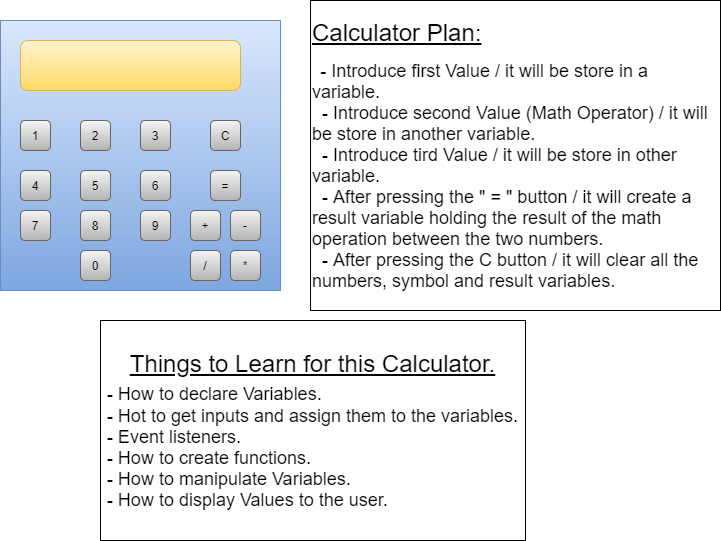

The diagram above was exported from draw.io. Its source (the exported page's mxGraphModel, read from the mxfile embedded in the PNG):
<mxGraphModel dx="883" dy="648" grid="1" gridSize="10" guides="1" tooltips="1" connect="1" arrows="1" fold="1" page="1" pageScale="1" pageWidth="850" pageHeight="1100" background="#ffffff" math="0" shadow="0">
  <root>
    <mxCell id="0" />
    <mxCell id="1" parent="0" />
    <mxCell id="2" value="" style="rounded=0;whiteSpace=wrap;html=1;strokeColor=#6c8ebf;fillColor=#dae8fc;gradientColor=#7ea6e0;" vertex="1" parent="1">
      <mxGeometry x="70" y="70" width="280" height="270" as="geometry" />
    </mxCell>
    <mxCell id="3" value="" style="rounded=1;whiteSpace=wrap;html=1;strokeColor=#d6b656;fillColor=#fff2cc;gradientColor=#ffd966;" vertex="1" parent="1">
      <mxGeometry x="90" y="90" width="220" height="50" as="geometry" />
    </mxCell>
    <mxCell id="4" value="&lt;font color=&quot;#000000&quot;&gt;1&lt;/font&gt;" style="rounded=1;whiteSpace=wrap;html=1;strokeColor=#666666;fillColor=#f5f5f5;gradientColor=#b3b3b3;" vertex="1" parent="1">
      <mxGeometry x="90" y="170" width="30" height="30" as="geometry" />
    </mxCell>
    <mxCell id="6" value="&lt;font color=&quot;#000000&quot;&gt;3&lt;/font&gt;" style="rounded=1;whiteSpace=wrap;html=1;strokeColor=#666666;fillColor=#f5f5f5;gradientColor=#b3b3b3;" vertex="1" parent="1">
      <mxGeometry x="210" y="170" width="30" height="30" as="geometry" />
    </mxCell>
    <mxCell id="8" value="&lt;font color=&quot;#000000&quot;&gt;2&lt;/font&gt;" style="rounded=1;whiteSpace=wrap;html=1;strokeColor=#666666;fillColor=#f5f5f5;gradientColor=#b3b3b3;" vertex="1" parent="1">
      <mxGeometry x="150" y="170" width="30" height="30" as="geometry" />
    </mxCell>
    <mxCell id="9" value="&lt;font color=&quot;#000000&quot;&gt;6&lt;/font&gt;" style="rounded=1;whiteSpace=wrap;html=1;strokeColor=#666666;fillColor=#f5f5f5;gradientColor=#b3b3b3;" vertex="1" parent="1">
      <mxGeometry x="210" y="220" width="30" height="30" as="geometry" />
    </mxCell>
    <mxCell id="10" value="&lt;font color=&quot;#000000&quot;&gt;5&lt;/font&gt;" style="rounded=1;whiteSpace=wrap;html=1;strokeColor=#666666;fillColor=#f5f5f5;gradientColor=#b3b3b3;" vertex="1" parent="1">
      <mxGeometry x="150" y="220" width="30" height="30" as="geometry" />
    </mxCell>
    <mxCell id="11" value="&lt;font color=&quot;#000000&quot;&gt;4&lt;/font&gt;" style="rounded=1;whiteSpace=wrap;html=1;strokeColor=#666666;fillColor=#f5f5f5;gradientColor=#b3b3b3;" vertex="1" parent="1">
      <mxGeometry x="90" y="220" width="30" height="30" as="geometry" />
    </mxCell>
    <mxCell id="12" value="&lt;font color=&quot;#000000&quot;&gt;9&lt;/font&gt;" style="rounded=1;whiteSpace=wrap;html=1;strokeColor=#666666;fillColor=#f5f5f5;gradientColor=#b3b3b3;" vertex="1" parent="1">
      <mxGeometry x="210" y="260" width="30" height="30" as="geometry" />
    </mxCell>
    <mxCell id="13" value="&lt;font color=&quot;#000000&quot;&gt;8&lt;/font&gt;" style="rounded=1;whiteSpace=wrap;html=1;strokeColor=#666666;fillColor=#f5f5f5;gradientColor=#b3b3b3;" vertex="1" parent="1">
      <mxGeometry x="150" y="260" width="30" height="30" as="geometry" />
    </mxCell>
    <mxCell id="14" value="&lt;font color=&quot;#000000&quot;&gt;7&lt;/font&gt;" style="rounded=1;whiteSpace=wrap;html=1;strokeColor=#666666;fillColor=#f5f5f5;gradientColor=#b3b3b3;" vertex="1" parent="1">
      <mxGeometry x="90" y="260" width="30" height="30" as="geometry" />
    </mxCell>
    <mxCell id="15" value="&lt;font color=&quot;#000000&quot;&gt;0&lt;/font&gt;" style="rounded=1;whiteSpace=wrap;html=1;strokeColor=#666666;fillColor=#f5f5f5;gradientColor=#b3b3b3;" vertex="1" parent="1">
      <mxGeometry x="150" y="300" width="30" height="30" as="geometry" />
    </mxCell>
    <mxCell id="17" value="&lt;font color=&quot;#000000&quot;&gt;=&lt;/font&gt;" style="rounded=1;whiteSpace=wrap;html=1;strokeColor=#666666;fillColor=#f5f5f5;gradientColor=#b3b3b3;" vertex="1" parent="1">
      <mxGeometry x="280" y="220" width="30" height="30" as="geometry" />
    </mxCell>
    <mxCell id="18" value="&lt;font color=&quot;#000000&quot;&gt;+&lt;/font&gt;" style="rounded=1;whiteSpace=wrap;html=1;strokeColor=#666666;fillColor=#f5f5f5;gradientColor=#b3b3b3;" vertex="1" parent="1">
      <mxGeometry x="260" y="260" width="30" height="30" as="geometry" />
    </mxCell>
    <mxCell id="19" value="&lt;font color=&quot;#000000&quot;&gt;-&lt;/font&gt;" style="rounded=1;whiteSpace=wrap;html=1;strokeColor=#666666;fillColor=#f5f5f5;gradientColor=#b3b3b3;" vertex="1" parent="1">
      <mxGeometry x="300" y="260" width="30" height="30" as="geometry" />
    </mxCell>
    <mxCell id="20" value="&lt;font color=&quot;#000000&quot;&gt;*&lt;/font&gt;" style="rounded=1;whiteSpace=wrap;html=1;strokeColor=#666666;fillColor=#f5f5f5;gradientColor=#b3b3b3;" vertex="1" parent="1">
      <mxGeometry x="300" y="300" width="30" height="30" as="geometry" />
    </mxCell>
    <mxCell id="21" value="&lt;font color=&quot;#000000&quot;&gt;/&lt;/font&gt;" style="rounded=1;whiteSpace=wrap;html=1;strokeColor=#666666;fillColor=#f5f5f5;gradientColor=#b3b3b3;" vertex="1" parent="1">
      <mxGeometry x="260" y="300" width="30" height="30" as="geometry" />
    </mxCell>
    <mxCell id="22" value="&lt;font color=&quot;#000000&quot;&gt;C&lt;/font&gt;" style="rounded=1;whiteSpace=wrap;html=1;strokeColor=#666666;fillColor=#f5f5f5;gradientColor=#b3b3b3;" vertex="1" parent="1">
      <mxGeometry x="280" y="170" width="30" height="30" as="geometry" />
    </mxCell>
    <mxCell id="23" value="&lt;font color=&quot;#000000&quot;&gt;&lt;font style=&quot;font-size: 24px&quot;&gt;&lt;u&gt;Calculator Plan:&lt;/u&gt;&lt;/font&gt;&lt;br&gt;&lt;br&gt;&amp;nbsp;&lt;font style=&quot;font-size: 18px&quot;&gt; - Introduce first Value / it will be store in a variable.&lt;br&gt;&amp;nbsp; - Introduce second Value (Math Operator) / it will be store in another variable.&lt;br&gt;&amp;nbsp; - Introduce tird Value / it will be store in other variable.&lt;br&gt;&amp;nbsp; - After pressing the &quot; = &quot; button / it will create a result variable holding the result of the math operation between the two numbers.&lt;br&gt;&amp;nbsp; - After pressing the C button / it will clear all the numbers, symbol and result variables.&lt;/font&gt;&lt;/font&gt;" style="text;html=1;strokeColor=#000000;fillColor=none;align=left;verticalAlign=middle;whiteSpace=wrap;rounded=0;" vertex="1" parent="1">
      <mxGeometry x="380" y="50" width="410" height="310" as="geometry" />
    </mxCell>
    <mxCell id="24" value="&lt;font color=&quot;#000000&quot;&gt;&lt;u&gt;Things to Learn for this Calculator.&lt;/u&gt;&lt;br&gt;&lt;/font&gt;&lt;div style=&quot;text-align: left&quot;&gt;&lt;span style=&quot;font-size: 18px&quot;&gt;&lt;font color=&quot;#000000&quot;&gt;- How to declare Variables.&lt;/font&gt;&lt;/span&gt;&lt;/div&gt;&lt;font style=&quot;font-size: 18px&quot; color=&quot;#000000&quot;&gt;&lt;div style=&quot;text-align: left&quot;&gt;&lt;span&gt;- Hot to get inputs and assign them to the variables.&lt;/span&gt;&lt;/div&gt;&lt;div style=&quot;text-align: left&quot;&gt;&lt;span&gt;- Event listeners.&lt;/span&gt;&lt;/div&gt;&lt;div style=&quot;text-align: left&quot;&gt;- How to create functions.&lt;/div&gt;&lt;div style=&quot;text-align: left&quot;&gt;&lt;span&gt;- How to manipulate Variables.&lt;/span&gt;&lt;/div&gt;&lt;div style=&quot;text-align: left&quot;&gt;&lt;span&gt;- How to display Values to the user.&lt;/span&gt;&lt;/div&gt;&lt;/font&gt;" style="text;html=1;strokeColor=#000000;fillColor=none;align=center;verticalAlign=middle;whiteSpace=wrap;rounded=0;fontSize=24;" vertex="1" parent="1">
      <mxGeometry x="170" y="370" width="425" height="220" as="geometry" />
    </mxCell>
  </root>
</mxGraphModel>